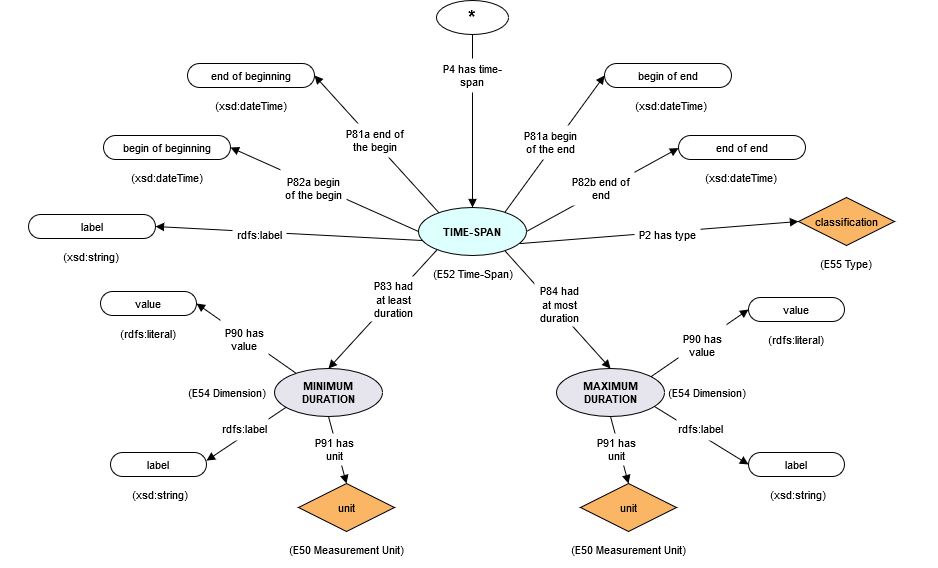

The diagram above was exported from draw.io. Its source (the exported page's mxGraphModel, read from the mxfile embedded in the PNG):
<mxGraphModel dx="1038" dy="521" grid="1" gridSize="10" guides="1" tooltips="1" connect="1" arrows="1" fold="1" page="1" pageScale="1" pageWidth="850" pageHeight="1100" math="0" shadow="0">
  <root>
    <mxCell id="0" />
    <mxCell id="1" parent="0" />
    <UserObject label="value" lucidchartObjectId="scSdDSBAvrwT" id="1uKfJkMavpHi96DyCdtO-19">
      <mxCell style="html=1;whiteSpace=wrap;rounded=1;arcSize=50;fontSize=11;fontColor=#000000;spacing=3;strokeOpacity=100;" vertex="1" parent="1">
        <mxGeometry x="828" y="330" width="96" height="24" as="geometry" />
      </mxCell>
    </UserObject>
    <UserObject label="unit" lucidchartObjectId="wcSd35a0ljtG" id="1uKfJkMavpHi96DyCdtO-20">
      <mxCell style="html=1;whiteSpace=wrap;rhombus;fontSize=11;fontColor=#000000;spacing=3;strokeOpacity=100;fillOpacity=100;fillColor=#fab565;" vertex="1" parent="1">
        <mxGeometry x="660" y="516" width="96" height="48" as="geometry" />
      </mxCell>
    </UserObject>
    <UserObject label="label" lucidchartObjectId="NcSdsbjMLf85" id="1uKfJkMavpHi96DyCdtO-21">
      <mxCell style="html=1;whiteSpace=wrap;rounded=1;arcSize=50;fontSize=11;fontColor=#000000;spacing=3;strokeOpacity=100;" vertex="1" parent="1">
        <mxGeometry x="828" y="485" width="96" height="24" as="geometry" />
      </mxCell>
    </UserObject>
    <UserObject label="MAXIMUM DURATION" lucidchartObjectId="VcSd02JXTQaC" id="1uKfJkMavpHi96DyCdtO-22">
      <mxCell style="html=1;whiteSpace=wrap;ellipse;fontSize=11;fontColor=#000000;fontStyle=1;spacing=3;strokeOpacity=100;fillOpacity=100;fillColor=#e6e4ec;" vertex="1" parent="1">
        <mxGeometry x="636" y="401" width="108" height="48" as="geometry" />
      </mxCell>
    </UserObject>
    <UserObject label="(E54 Dimension)" lucidchartObjectId="MeSdTza85_Uz" id="1uKfJkMavpHi96DyCdtO-23">
      <mxCell style="html=1;whiteSpace=wrap;;fontSize=11;fontColor=#000000;spacing=3;strokeOpacity=0;fillOpacity=0;fillColor=#ffffff;" vertex="1" parent="1">
        <mxGeometry x="696" y="407" width="182" height="36" as="geometry" />
      </mxCell>
    </UserObject>
    <UserObject label="(E50 Measurement Unit)" lucidchartObjectId="ifSdjjPEuapN" id="1uKfJkMavpHi96DyCdtO-24">
      <mxCell style="html=1;whiteSpace=wrap;;fontSize=11;fontColor=#000000;spacing=3;strokeOpacity=0;fillOpacity=0;fillColor=#ffffff;" vertex="1" parent="1">
        <mxGeometry x="636" y="564" width="144" height="36" as="geometry" />
      </mxCell>
    </UserObject>
    <UserObject label="(rdfs:literal)" lucidchartObjectId="mfSdlpi2sv8A" id="1uKfJkMavpHi96DyCdtO-25">
      <mxCell style="html=1;whiteSpace=wrap;;fontSize=11;fontColor=#000000;spacing=3;strokeOpacity=0;fillOpacity=0;fillColor=#ffffff;" vertex="1" parent="1">
        <mxGeometry x="804" y="354" width="144" height="36" as="geometry" />
      </mxCell>
    </UserObject>
    <UserObject label="(xsd:string)" lucidchartObjectId="wfSdYTzx_7qZ" id="1uKfJkMavpHi96DyCdtO-26">
      <mxCell style="html=1;whiteSpace=wrap;;fontSize=11;fontColor=#000000;spacing=3;strokeOpacity=0;fillOpacity=0;fillColor=#ffffff;" vertex="1" parent="1">
        <mxGeometry x="806" y="509" width="144" height="36" as="geometry" />
      </mxCell>
    </UserObject>
    <UserObject label="" lucidchartObjectId="ekSd68aYZc_8" id="1uKfJkMavpHi96DyCdtO-27">
      <mxCell style="html=1;jettySize=18;fontSize=11;rounded=0;startArrow=none;;endArrow=block;endFill=1;;exitX=0.912550749142498;exitY=0.7972793001282105;exitPerimeter=1;entryX=-0.006250053571249925;entryY=0.5;entryPerimeter=1;" edge="1" parent="1" source="1uKfJkMavpHi96DyCdtO-22" target="1uKfJkMavpHi96DyCdtO-21">
        <mxGeometry width="100" height="100" relative="1" as="geometry">
          <Array as="points" />
        </mxGeometry>
      </mxCell>
    </UserObject>
    <UserObject label="" lucidchartObjectId="vkSdAkz392qY" id="1uKfJkMavpHi96DyCdtO-28">
      <mxCell style="html=1;jettySize=18;fontSize=11;rounded=0;startArrow=none;;endArrow=block;endFill=1;;exitX=0.8843876112051087;exitY=0.16643771509087285;exitPerimeter=1;entryX=-0.006250053571249925;entryY=0.5;entryPerimeter=1;" edge="1" parent="1" source="1uKfJkMavpHi96DyCdtO-22" target="1uKfJkMavpHi96DyCdtO-19">
        <mxGeometry width="100" height="100" relative="1" as="geometry">
          <Array as="points" />
        </mxGeometry>
      </mxCell>
    </UserObject>
    <UserObject label="" lucidchartObjectId="VkSdoHzS-PVm" id="1uKfJkMavpHi96DyCdtO-29">
      <mxCell style="html=1;jettySize=18;fontSize=11;rounded=0;startArrow=none;;endArrow=block;endFill=1;;exitX=0.5;exitY=1.012500360176358;exitPerimeter=1;entryX=0.5;entryY=-0.013975424859373664;entryPerimeter=1;" edge="1" parent="1" source="1uKfJkMavpHi96DyCdtO-22" target="1uKfJkMavpHi96DyCdtO-20">
        <mxGeometry width="100" height="100" relative="1" as="geometry">
          <Array as="points" />
        </mxGeometry>
      </mxCell>
    </UserObject>
    <UserObject label="P91 has unit" lucidchartObjectId="UKSdkB9xAfA0" id="1uKfJkMavpHi96DyCdtO-30">
      <mxCell style="html=1;whiteSpace=wrap;;fontSize=11;fontColor=#000000;spacing=3;strokeOpacity=0;fillOpacity=100;fillColor=#ffffff;" vertex="1" parent="1">
        <mxGeometry x="672" y="466" width="48" height="32" as="geometry" />
      </mxCell>
    </UserObject>
    <UserObject label="P90 has value" lucidchartObjectId="1KSdBQIEBJlE" id="1uKfJkMavpHi96DyCdtO-31">
      <mxCell style="html=1;whiteSpace=wrap;;fontSize=11;fontColor=#000000;spacing=3;strokeOpacity=0;fillOpacity=100;fillColor=#ffffff;" vertex="1" parent="1">
        <mxGeometry x="758" y="349" width="48" height="58" as="geometry" />
      </mxCell>
    </UserObject>
    <UserObject label="rdfs:label" lucidchartObjectId="5KSdQOnJ9Ccn" id="1uKfJkMavpHi96DyCdtO-32">
      <mxCell style="html=1;whiteSpace=wrap;;fontSize=11;fontColor=#000000;spacing=3;strokeOpacity=0;fillOpacity=100;fillColor=#ffffff;" vertex="1" parent="1">
        <mxGeometry x="756" y="449" width="48" height="24" as="geometry" />
      </mxCell>
    </UserObject>
    <UserObject label="" lucidchartObjectId="~Uqq_EEX-IPl" id="1uKfJkMavpHi96DyCdtO-33">
      <mxCell style="html=1;jettySize=18;fontSize=11;rounded=0;startArrow=none;;endArrow=block;endFill=1;;exitX=0.7995317546427575;exitY=0.912937816290347;exitPerimeter=1;entryX=0.5;entryY=-0.012500360176358073;entryPerimeter=1;" edge="1" parent="1" source="1uKfJkMavpHi96DyCdtO-35" target="1uKfJkMavpHi96DyCdtO-22">
        <mxGeometry width="100" height="100" relative="1" as="geometry">
          <Array as="points" />
        </mxGeometry>
      </mxCell>
    </UserObject>
    <UserObject label="P84 had at most duration" lucidchartObjectId="m9qqIa0UPjbm" id="1uKfJkMavpHi96DyCdtO-34">
      <mxCell style="html=1;whiteSpace=wrap;;fontSize=11;fontColor=#000000;spacing=3;strokeOpacity=0;fillOpacity=100;fillColor=#ffffff;" vertex="1" parent="1">
        <mxGeometry x="614" y="314" width="50" height="45" as="geometry" />
      </mxCell>
    </UserObject>
    <UserObject label="TIME-SPAN" lucidchartObjectId="7TnQUA.40YCK" id="1uKfJkMavpHi96DyCdtO-35">
      <mxCell style="html=1;whiteSpace=wrap;ellipse;fontSize=11;fontColor=#000000;fontStyle=1;spacing=3;strokeOpacity=100;fillOpacity=100;fillColor=#ddfffe;" vertex="1" parent="1">
        <mxGeometry x="498" y="240" width="108" height="48" as="geometry" />
      </mxCell>
    </UserObject>
    <UserObject label="value" lucidchartObjectId="DWnQx2DFFXYp" id="1uKfJkMavpHi96DyCdtO-36">
      <mxCell style="html=1;whiteSpace=wrap;rounded=1;arcSize=50;fontSize=11;fontColor=#000000;spacing=3;strokeOpacity=100;" vertex="1" parent="1">
        <mxGeometry x="180" y="324" width="96" height="24" as="geometry" />
      </mxCell>
    </UserObject>
    <UserObject label="unit" lucidchartObjectId="DWnQhu-~bahg" id="1uKfJkMavpHi96DyCdtO-37">
      <mxCell style="html=1;whiteSpace=wrap;rhombus;fontSize=11;fontColor=#000000;spacing=3;strokeOpacity=100;fillOpacity=100;fillColor=#fab565;" vertex="1" parent="1">
        <mxGeometry x="378" y="516" width="96" height="48" as="geometry" />
      </mxCell>
    </UserObject>
    <UserObject label="label" lucidchartObjectId="DWnQNwJwPeyl" id="1uKfJkMavpHi96DyCdtO-38">
      <mxCell style="html=1;whiteSpace=wrap;rounded=1;arcSize=50;fontSize=11;fontColor=#000000;spacing=3;strokeOpacity=100;" vertex="1" parent="1">
        <mxGeometry x="190" y="485" width="96" height="24" as="geometry" />
      </mxCell>
    </UserObject>
    <UserObject label="MINIMUM DURATION" lucidchartObjectId="DWnQSOcaxRfC" id="1uKfJkMavpHi96DyCdtO-39">
      <mxCell style="html=1;whiteSpace=wrap;ellipse;fontSize=11;fontColor=#000000;fontStyle=1;spacing=3;strokeOpacity=100;fillOpacity=100;fillColor=#e6e4ec;" vertex="1" parent="1">
        <mxGeometry x="354" y="401" width="108" height="48" as="geometry" />
      </mxCell>
    </UserObject>
    <UserObject label="(E54 Dimension)" lucidchartObjectId="DWnQtZOOpg6M" id="1uKfJkMavpHi96DyCdtO-40">
      <mxCell style="html=1;whiteSpace=wrap;;fontSize=11;fontColor=#000000;spacing=3;strokeOpacity=0;fillOpacity=0;fillColor=#ffffff;" vertex="1" parent="1">
        <mxGeometry x="216" y="407" width="182" height="36" as="geometry" />
      </mxCell>
    </UserObject>
    <UserObject label="(E50 Measurement Unit)" lucidchartObjectId="DWnQU0_jboRo" id="1uKfJkMavpHi96DyCdtO-41">
      <mxCell style="html=1;whiteSpace=wrap;;fontSize=11;fontColor=#000000;spacing=3;strokeOpacity=0;fillOpacity=0;fillColor=#ffffff;" vertex="1" parent="1">
        <mxGeometry x="354" y="564" width="144" height="36" as="geometry" />
      </mxCell>
    </UserObject>
    <UserObject label="(rdfs:literal)" lucidchartObjectId="DWnQbTda.-kA" id="1uKfJkMavpHi96DyCdtO-42">
      <mxCell style="html=1;whiteSpace=wrap;;fontSize=11;fontColor=#000000;spacing=3;strokeOpacity=0;fillOpacity=0;fillColor=#ffffff;" vertex="1" parent="1">
        <mxGeometry x="156" y="348" width="144" height="36" as="geometry" />
      </mxCell>
    </UserObject>
    <UserObject label="(xsd:string)" lucidchartObjectId="DWnQnqJwaKrW" id="1uKfJkMavpHi96DyCdtO-43">
      <mxCell style="html=1;whiteSpace=wrap;;fontSize=11;fontColor=#000000;spacing=3;strokeOpacity=0;fillOpacity=0;fillColor=#ffffff;" vertex="1" parent="1">
        <mxGeometry x="168" y="509" width="144" height="36" as="geometry" />
      </mxCell>
    </UserObject>
    <UserObject label="" lucidchartObjectId="DWnQsMeUq~Qr" id="1uKfJkMavpHi96DyCdtO-44">
      <mxCell style="html=1;jettySize=18;fontSize=11;rounded=0;startArrow=none;;endArrow=block;endFill=1;;exitX=0.09908247065837199;exitY=0.8129432074233136;exitPerimeter=1;entryX=0.996659259626108;entryY=0.3416037352440327;entryPerimeter=1;" edge="1" parent="1" source="1uKfJkMavpHi96DyCdtO-39" target="1uKfJkMavpHi96DyCdtO-38">
        <mxGeometry width="100" height="100" relative="1" as="geometry">
          <Array as="points" />
        </mxGeometry>
      </mxCell>
    </UserObject>
    <UserObject label="" lucidchartObjectId="DWnQpOkOGVoO" id="1uKfJkMavpHi96DyCdtO-45">
      <mxCell style="html=1;jettySize=18;fontSize=11;rounded=0;startArrow=none;;endArrow=block;endFill=1;;exitX=0.19488224160881648;exitY=0.09122873773428317;exitPerimeter=1;entryX=1.0062500535712497;entryY=0.5;entryPerimeter=1;" edge="1" parent="1" source="1uKfJkMavpHi96DyCdtO-39" target="1uKfJkMavpHi96DyCdtO-36">
        <mxGeometry width="100" height="100" relative="1" as="geometry">
          <Array as="points" />
        </mxGeometry>
      </mxCell>
    </UserObject>
    <UserObject label="" lucidchartObjectId="DWnQqvNXO_kC" id="1uKfJkMavpHi96DyCdtO-46">
      <mxCell style="html=1;jettySize=18;fontSize=11;rounded=0;startArrow=none;;endArrow=block;endFill=1;;exitX=0.5;exitY=1.012500360176358;exitPerimeter=1;entryX=0.5;entryY=-0.013975424859373664;entryPerimeter=1;" edge="1" parent="1" source="1uKfJkMavpHi96DyCdtO-39" target="1uKfJkMavpHi96DyCdtO-37">
        <mxGeometry width="100" height="100" relative="1" as="geometry">
          <Array as="points" />
        </mxGeometry>
      </mxCell>
    </UserObject>
    <UserObject label="P91 has unit" lucidchartObjectId="DWnQ24yugBrz" id="1uKfJkMavpHi96DyCdtO-47">
      <mxCell style="html=1;whiteSpace=wrap;;fontSize=11;fontColor=#000000;spacing=3;strokeOpacity=0;fillOpacity=100;fillColor=#ffffff;" vertex="1" parent="1">
        <mxGeometry x="390" y="466" width="48" height="32" as="geometry" />
      </mxCell>
    </UserObject>
    <UserObject label="P90 has value" lucidchartObjectId="DWnQFgMjKMVC" id="1uKfJkMavpHi96DyCdtO-48">
      <mxCell style="html=1;whiteSpace=wrap;;fontSize=11;fontColor=#000000;spacing=3;strokeOpacity=0;fillOpacity=100;fillColor=#ffffff;" vertex="1" parent="1">
        <mxGeometry x="300" y="343" width="48" height="58" as="geometry" />
      </mxCell>
    </UserObject>
    <UserObject label="rdfs:label" lucidchartObjectId="DWnQUnkwMFEn" id="1uKfJkMavpHi96DyCdtO-49">
      <mxCell style="html=1;whiteSpace=wrap;;fontSize=11;fontColor=#000000;spacing=3;strokeOpacity=0;fillOpacity=100;fillColor=#ffffff;" vertex="1" parent="1">
        <mxGeometry x="300" y="449" width="48" height="24" as="geometry" />
      </mxCell>
    </UserObject>
    <UserObject label="" lucidchartObjectId="DWnQNzLo7r4X" id="1uKfJkMavpHi96DyCdtO-50">
      <mxCell style="html=1;jettySize=18;fontSize=11;rounded=0;startArrow=none;;endArrow=block;endFill=1;;exitX=0.16871311856163224;exitY=0.8874464335888892;exitPerimeter=1;entryX=0.5;entryY=-0.012500360176357982;entryPerimeter=1;" edge="1" parent="1" source="1uKfJkMavpHi96DyCdtO-35" target="1uKfJkMavpHi96DyCdtO-39">
        <mxGeometry width="100" height="100" relative="1" as="geometry">
          <Array as="points" />
        </mxGeometry>
      </mxCell>
    </UserObject>
    <UserObject label="P83 had at least duration" lucidchartObjectId="DWnQGly0V0G_" id="1uKfJkMavpHi96DyCdtO-51">
      <mxCell style="html=1;whiteSpace=wrap;;fontSize=11;fontColor=#000000;spacing=3;strokeOpacity=0;fillOpacity=100;fillColor=#ffffff;" vertex="1" parent="1">
        <mxGeometry x="448" y="309" width="50" height="45" as="geometry" />
      </mxCell>
    </UserObject>
    <UserObject label="begin of beginning" lucidchartObjectId="b0nQ_U65~Mh3" id="1uKfJkMavpHi96DyCdtO-52">
      <mxCell style="html=1;whiteSpace=wrap;rounded=1;arcSize=50;fontSize=11;fontColor=#000000;spacing=3;strokeOpacity=100;" vertex="1" parent="1">
        <mxGeometry x="183" y="168" width="127" height="24" as="geometry" />
      </mxCell>
    </UserObject>
    <UserObject label="(xsd:dateTime)" lucidchartObjectId="b0nQwBA2H1pZ" id="1uKfJkMavpHi96DyCdtO-53">
      <mxCell style="html=1;whiteSpace=wrap;;fontSize=11;fontColor=#000000;spacing=3;strokeOpacity=0;fillOpacity=0;fillColor=#ffffff;" vertex="1" parent="1">
        <mxGeometry x="156" y="192" width="182" height="36" as="geometry" />
      </mxCell>
    </UserObject>
    <UserObject label="" lucidchartObjectId="b0nQ-iYjl9w1" id="1uKfJkMavpHi96DyCdtO-54">
      <mxCell style="html=1;jettySize=18;fontSize=11;rounded=0;startArrow=none;;endArrow=block;endFill=1;;exitX=-0.005555716633279909;exitY=0.5;exitPerimeter=1;entryX=1.004732500630732;entryY=0.5;entryPerimeter=1;" edge="1" parent="1" source="1uKfJkMavpHi96DyCdtO-35" target="1uKfJkMavpHi96DyCdtO-52">
        <mxGeometry width="100" height="100" relative="1" as="geometry">
          <Array as="points" />
        </mxGeometry>
      </mxCell>
    </UserObject>
    <UserObject label="P82a begin of the begin" lucidchartObjectId="U0nQzGSSw56O" id="1uKfJkMavpHi96DyCdtO-55">
      <mxCell style="html=1;whiteSpace=wrap;;fontSize=11;fontColor=#000000;spacing=3;strokeOpacity=0;fillOpacity=100;fillColor=#ffffff;" vertex="1" parent="1">
        <mxGeometry x="360" y="192" width="66" height="58" as="geometry" />
      </mxCell>
    </UserObject>
    <UserObject label="end of beginning" lucidchartObjectId="c3nQXoDo_X6B" id="1uKfJkMavpHi96DyCdtO-56">
      <mxCell style="html=1;whiteSpace=wrap;rounded=1;arcSize=50;fontSize=11;fontColor=#000000;spacing=3;strokeOpacity=100;" vertex="1" parent="1">
        <mxGeometry x="267" y="96" width="127" height="24" as="geometry" />
      </mxCell>
    </UserObject>
    <UserObject label="(xsd:dateTime)" lucidchartObjectId="c3nQR03-2UMR" id="1uKfJkMavpHi96DyCdtO-57">
      <mxCell style="html=1;whiteSpace=wrap;;fontSize=11;fontColor=#000000;spacing=3;strokeOpacity=0;fillOpacity=0;fillColor=#ffffff;" vertex="1" parent="1">
        <mxGeometry x="240" y="120" width="182" height="36" as="geometry" />
      </mxCell>
    </UserObject>
    <UserObject label="" lucidchartObjectId="c3nQdWU-ArEJ" id="1uKfJkMavpHi96DyCdtO-58">
      <mxCell style="html=1;jettySize=18;fontSize=11;rounded=0;startArrow=none;;endArrow=block;endFill=1;;exitX=0.18378334982535555;exitY=0.09950730937726524;exitPerimeter=1;entryX=1.004732500630732;entryY=0.5;entryPerimeter=1;" edge="1" parent="1" source="1uKfJkMavpHi96DyCdtO-35" target="1uKfJkMavpHi96DyCdtO-56">
        <mxGeometry width="100" height="100" relative="1" as="geometry">
          <Array as="points" />
        </mxGeometry>
      </mxCell>
    </UserObject>
    <UserObject label="P81a end of the begin" lucidchartObjectId="c3nQm0JYM3iX" id="1uKfJkMavpHi96DyCdtO-59">
      <mxCell style="html=1;whiteSpace=wrap;;fontSize=11;fontColor=#000000;spacing=3;strokeOpacity=0;fillOpacity=100;fillColor=#ffffff;" vertex="1" parent="1">
        <mxGeometry x="422" y="156" width="66" height="34" as="geometry" />
      </mxCell>
    </UserObject>
    <UserObject label="end of end" lucidchartObjectId="X3nQB-bVMEl7" id="1uKfJkMavpHi96DyCdtO-60">
      <mxCell style="html=1;whiteSpace=wrap;rounded=1;arcSize=50;fontSize=11;fontColor=#000000;spacing=3;strokeOpacity=100;" vertex="1" parent="1">
        <mxGeometry x="758" y="168" width="127" height="24" as="geometry" />
      </mxCell>
    </UserObject>
    <UserObject label="(xsd:dateTime)" lucidchartObjectId="X3nQraZ-YeC." id="1uKfJkMavpHi96DyCdtO-61">
      <mxCell style="html=1;whiteSpace=wrap;;fontSize=11;fontColor=#000000;spacing=3;strokeOpacity=0;fillOpacity=0;fillColor=#ffffff;" vertex="1" parent="1">
        <mxGeometry x="730" y="192" width="182" height="36" as="geometry" />
      </mxCell>
    </UserObject>
    <UserObject label="" lucidchartObjectId="X3nQEUax-nfy" id="1uKfJkMavpHi96DyCdtO-62">
      <mxCell style="html=1;jettySize=18;fontSize=11;rounded=0;startArrow=none;;endArrow=block;endFill=1;;exitX=1.0055557166332798;exitY=0.5;exitPerimeter=1;entryX=-0.004384918161405307;entryY=0.527507162867947;entryPerimeter=1;" edge="1" parent="1" source="1uKfJkMavpHi96DyCdtO-35" target="1uKfJkMavpHi96DyCdtO-60">
        <mxGeometry width="100" height="100" relative="1" as="geometry">
          <Array as="points" />
        </mxGeometry>
      </mxCell>
    </UserObject>
    <UserObject label="P82b end of end" lucidchartObjectId="X3nQ9f8pfK-b" id="1uKfJkMavpHi96DyCdtO-63">
      <mxCell style="html=1;whiteSpace=wrap;;fontSize=11;fontColor=#000000;spacing=3;strokeOpacity=0;fillOpacity=100;fillColor=#ffffff;" vertex="1" parent="1">
        <mxGeometry x="648" y="204" width="66" height="34" as="geometry" />
      </mxCell>
    </UserObject>
    <UserObject label="begin of end" lucidchartObjectId="X3nQBVPhEkWX" id="1uKfJkMavpHi96DyCdtO-64">
      <mxCell style="html=1;whiteSpace=wrap;rounded=1;arcSize=50;fontSize=11;fontColor=#000000;spacing=3;strokeOpacity=100;" vertex="1" parent="1">
        <mxGeometry x="684" y="96" width="127" height="24" as="geometry" />
      </mxCell>
    </UserObject>
    <UserObject label="(xsd:dateTime)" lucidchartObjectId="X3nQB-if499u" id="1uKfJkMavpHi96DyCdtO-65">
      <mxCell style="html=1;whiteSpace=wrap;;fontSize=11;fontColor=#000000;spacing=3;strokeOpacity=0;fillOpacity=0;fillColor=#ffffff;" vertex="1" parent="1">
        <mxGeometry x="660" y="120" width="182" height="36" as="geometry" />
      </mxCell>
    </UserObject>
    <UserObject label="" lucidchartObjectId="X3nQ0xouPXd_" id="1uKfJkMavpHi96DyCdtO-66">
      <mxCell style="html=1;jettySize=18;fontSize=11;rounded=0;startArrow=none;;endArrow=block;endFill=1;;exitX=0.7997557569333452;exitY=0.08708574939044204;exitPerimeter=1;entryX=-0.004732502452919116;entryY=0.5;entryPerimeter=1;" edge="1" parent="1" source="1uKfJkMavpHi96DyCdtO-35" target="1uKfJkMavpHi96DyCdtO-64">
        <mxGeometry width="100" height="100" relative="1" as="geometry">
          <Array as="points" />
        </mxGeometry>
      </mxCell>
    </UserObject>
    <UserObject label="P81a begin of the end" lucidchartObjectId="X3nQLlMOcb5T" id="1uKfJkMavpHi96DyCdtO-67">
      <mxCell style="html=1;whiteSpace=wrap;;fontSize=11;fontColor=#000000;spacing=3;strokeOpacity=0;fillOpacity=100;fillColor=#ffffff;" vertex="1" parent="1">
        <mxGeometry x="597" y="158" width="66" height="34" as="geometry" />
      </mxCell>
    </UserObject>
    <UserObject label="*" lucidchartObjectId="V5nQpwWd9EtV" id="1uKfJkMavpHi96DyCdtO-68">
      <mxCell style="html=1;whiteSpace=wrap;ellipse;fontSize=19;fontColor=#000000;fontStyle=1;spacing=3;strokeOpacity=100;fillOpacity=100;fillColor=#ffffff;" vertex="1" parent="1">
        <mxGeometry x="516" y="33" width="72" height="34" as="geometry" />
      </mxCell>
    </UserObject>
    <UserObject label="" lucidchartObjectId="35nQpW_AwClg" id="1uKfJkMavpHi96DyCdtO-69">
      <mxCell style="html=1;jettySize=18;fontSize=11;rounded=0;startArrow=none;;endArrow=block;endFill=1;;exitX=0.5;exitY=1.0177414174986792;exitPerimeter=1;entryX=0.5;entryY=-0.012500360176358073;entryPerimeter=1;" edge="1" parent="1" source="1uKfJkMavpHi96DyCdtO-68" target="1uKfJkMavpHi96DyCdtO-35">
        <mxGeometry width="100" height="100" relative="1" as="geometry">
          <Array as="points" />
        </mxGeometry>
      </mxCell>
    </UserObject>
    <UserObject label="P4 has time-span" lucidchartObjectId="R6nQUlUzHxnb" id="1uKfJkMavpHi96DyCdtO-70">
      <mxCell style="html=1;whiteSpace=wrap;;fontSize=11;fontColor=#000000;spacing=3;strokeOpacity=0;fillOpacity=100;fillColor=#ffffff;" vertex="1" parent="1">
        <mxGeometry x="519" y="91" width="66" height="34" as="geometry" />
      </mxCell>
    </UserObject>
    <UserObject label="(E52 Time-Span)" lucidchartObjectId="L9nQTM2eMWfV" id="1uKfJkMavpHi96DyCdtO-71">
      <mxCell style="html=1;whiteSpace=wrap;;fontSize=11;fontColor=#000000;spacing=3;strokeOpacity=0;fillOpacity=0;fillColor=#ffffff;" vertex="1" parent="1">
        <mxGeometry x="462" y="288" width="182" height="36" as="geometry" />
      </mxCell>
    </UserObject>
    <UserObject label="label" lucidchartObjectId="7PIQSdMrIOI-" id="1uKfJkMavpHi96DyCdtO-72">
      <mxCell style="html=1;whiteSpace=wrap;rounded=1;arcSize=50;fontSize=11;fontColor=#000000;spacing=3;strokeOpacity=100;" vertex="1" parent="1">
        <mxGeometry x="108" y="247" width="127" height="24" as="geometry" />
      </mxCell>
    </UserObject>
    <UserObject label="(xsd:string)" lucidchartObjectId="7PIQn9hfAXVP" id="1uKfJkMavpHi96DyCdtO-73">
      <mxCell style="html=1;whiteSpace=wrap;;fontSize=11;fontColor=#000000;spacing=3;strokeOpacity=0;fillOpacity=0;fillColor=#ffffff;" vertex="1" parent="1">
        <mxGeometry x="80" y="271" width="182" height="36" as="geometry" />
      </mxCell>
    </UserObject>
    <UserObject label="" lucidchartObjectId="7PIQBqAY.XPP" id="1uKfJkMavpHi96DyCdtO-74">
      <mxCell style="html=1;jettySize=18;fontSize=11;rounded=0;startArrow=none;;endArrow=block;endFill=1;;exitX=0.030935214139826903;exitY=0.6925406772275751;exitPerimeter=1;entryX=1.004732500630732;entryY=0.5;entryPerimeter=1;" edge="1" parent="1" source="1uKfJkMavpHi96DyCdtO-35" target="1uKfJkMavpHi96DyCdtO-72">
        <mxGeometry width="100" height="100" relative="1" as="geometry">
          <Array as="points" />
        </mxGeometry>
      </mxCell>
    </UserObject>
    <UserObject label="rdfs:label" lucidchartObjectId="7PIQOVMOzFax" id="1uKfJkMavpHi96DyCdtO-75">
      <mxCell style="html=1;whiteSpace=wrap;;fontSize=11;fontColor=#000000;spacing=3;strokeOpacity=0;fillOpacity=100;fillColor=#ffffff;" vertex="1" parent="1">
        <mxGeometry x="312" y="238" width="54" height="58" as="geometry" />
      </mxCell>
    </UserObject>
    <UserObject label="(E55 Type)" lucidchartObjectId="SQIQfR8RPLSQ" id="1uKfJkMavpHi96DyCdtO-76">
      <mxCell style="html=1;whiteSpace=wrap;;fontSize=11;fontColor=#000000;spacing=3;strokeOpacity=0;fillOpacity=0;fillColor=#ffffff;" vertex="1" parent="1">
        <mxGeometry x="835" y="278" width="182" height="36" as="geometry" />
      </mxCell>
    </UserObject>
    <UserObject label="" lucidchartObjectId="SQIQUBye9-fG" id="1uKfJkMavpHi96DyCdtO-77">
      <mxCell style="html=1;jettySize=18;fontSize=11;rounded=0;startArrow=none;;endArrow=block;endFill=1;;exitX=0.9306333443423145;exitY=0.769699375930957;exitPerimeter=1;entryX=0;entryY=0.5;entryPerimeter=1;" edge="1" parent="1" source="1uKfJkMavpHi96DyCdtO-35" target="1uKfJkMavpHi96DyCdtO-79">
        <mxGeometry width="100" height="100" relative="1" as="geometry">
          <Array as="points" />
        </mxGeometry>
      </mxCell>
    </UserObject>
    <UserObject label="P2 has type" lucidchartObjectId="SQIQ5xOPRIoM" id="1uKfJkMavpHi96DyCdtO-78">
      <mxCell style="html=1;whiteSpace=wrap;;fontSize=11;fontColor=#000000;spacing=3;strokeOpacity=0;fillOpacity=100;fillColor=#ffffff;" vertex="1" parent="1">
        <mxGeometry x="714" y="250" width="66" height="34" as="geometry" />
      </mxCell>
    </UserObject>
    <UserObject label="classification" lucidchartObjectId="9QIQKl82QVuM" id="1uKfJkMavpHi96DyCdtO-79">
      <mxCell style="html=1;whiteSpace=wrap;rhombus;fontSize=11;fontColor=#000000;spacing=3;strokeOpacity=100;fillOpacity=100;fillColor=#fab565;" vertex="1" parent="1">
        <mxGeometry x="878" y="230" width="96" height="48" as="geometry" />
      </mxCell>
    </UserObject>
  </root>
</mxGraphModel>